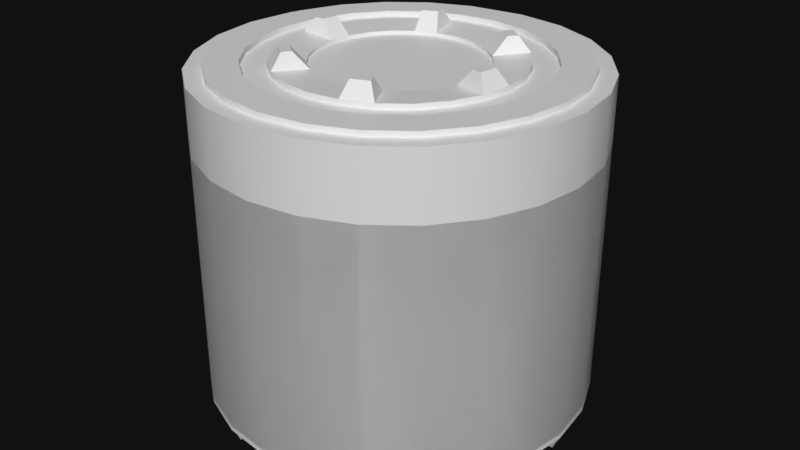 # Source: iss_sitdp.blend  (saved by Blender 4.2.66; exported with 4.5.12 LTS)
import bpy
from mathutils import Matrix  # noqa: F401  (used for matrix-valued properties, if any)

bpy.ops.wm.read_factory_settings(use_empty=True)
scene = bpy.context.scene
scene.name = 'Scene'

# ---- collections
col_collection_1 = bpy.data.collections.new('Collection 1'); scene.collection.children.link(col_collection_1)

# ---- materials (node trees are filled in below, after node groups)
mat_iss_sitdp = bpy.data.materials.new('iss_sitdp')
mat_col = bpy.data.materials.new('col')

# ---- node groups
ng_smooth_by_angle = bpy.data.node_groups.new('Smooth by Angle', 'GeometryNodeTree')
_s = ng_smooth_by_angle.interface.new_socket(name='Mesh', in_out='OUTPUT', socket_type='NodeSocketGeometry')
_s = ng_smooth_by_angle.interface.new_socket(name='Mesh', in_out='INPUT', socket_type='NodeSocketGeometry')
_s = ng_smooth_by_angle.interface.new_socket(name='Angle', in_out='INPUT', socket_type='NodeSocketFloat')
_s.subtype = 'ANGLE'
_s.default_value = 0.5236
_s.min_value = 0.0
_s.max_value = 3.142
_s.description = 'Maximum face angle for smooth edges'
_s = ng_smooth_by_angle.interface.new_socket(name='Ignore Sharpness', in_out='INPUT', socket_type='NodeSocketBool')
_s.force_non_field = True
ng_smooth_by_angle.description = 'Set the sharpness of mesh edges based on the angle between the neighboring faces'
ng_smooth_by_angle.is_modifier = True
_N = ng_smooth_by_angle.nodes; _L = ng_smooth_by_angle.links
n0 = _N.new('GeometryNodeSetShadeSmooth'); n0.name = 'Set Shade Smooth'; n0.location = (120, -80)
n0.domain = 'EDGE'
n1 = _N.new('GeometryNodeSetShadeSmooth'); n1.name = 'Set Shade Smooth.001'; n1.location = (300, -80)
n2 = _N.new('NodeGroupOutput'); n2.name = 'Group Output'; n2.location = (480, -80)
n3 = _N.new('GeometryNodeInputMeshEdgeAngle'); n3.name = 'Edge Angle'; n3.location = (-440, -240)
n4 = _N.new('NodeGroupInput'); n4.name = 'Group Input'; n4.location = (-80, -80)
n5 = _N.new('GeometryNodeInputEdgeSmooth'); n5.name = 'Is Edge Smooth'; n5.location = (-260, -120)
n6 = _N.new('GeometryNodeInputShadeSmooth'); n6.name = 'Is Shade Smooth'; n6.location = (-440, -397)
n7 = _N.new('FunctionNodeCompare'); n7.name = 'Compare'; n7.location = (-260, -260)
n7.operation = 'LESS_EQUAL'
n7.inputs[6].default_value = (0.0, 0.0, 0.0, 0.0)
n7.inputs[7].default_value = (0.0, 0.0, 0.0, 0.0)
n8 = _N.new('FunctionNodeBooleanMath'); n8.name = 'Boolean Math.001'; n8.location = (-80, -260)
n9 = _N.new('NodeGroupInput'); n9.name = 'Group Input.001'; n9.location = (-440, -329)
n10 = _N.new('NodeGroupInput'); n10.name = 'Group Input.002'; n10.location = (-259, -189)
n11 = _N.new('FunctionNodeBooleanMath'); n11.name = 'Boolean Math'; n11.location = (-80, -149)
n11.operation = 'OR'
n12 = _N.new('FunctionNodeBooleanMath'); n12.name = 'Boolean Math.002'; n12.location = (-260, -380)
n12.operation = 'OR'
n13 = _N.new('NodeGroupInput'); n13.name = 'Group Input.003'; n13.location = (-440, -460)
_L.new(n3.outputs[0], n7.inputs[0])
_L.new(n1.outputs[0], n2.inputs[0])
_L.new(n9.outputs[1], n7.inputs[1])
_L.new(n7.outputs[0], n8.inputs[0])
_L.new(n4.outputs[0], n0.inputs[0])
_L.new(n0.outputs[0], n1.inputs[0])
_L.new(n8.outputs[0], n0.inputs[2])
_L.new(n10.outputs[2], n11.inputs[1])
_L.new(n5.outputs[0], n11.inputs[0])
_L.new(n11.outputs[0], n0.inputs[1])
_L.new(n13.outputs[2], n12.inputs[1])
_L.new(n6.outputs[0], n12.inputs[0])
_L.new(n12.outputs[0], n8.inputs[1])
n2.is_active_output = True
ng_smooth_by_angle_001 = bpy.data.node_groups.new('Smooth by Angle.001', 'GeometryNodeTree')
_s = ng_smooth_by_angle_001.interface.new_socket(name='Mesh', in_out='OUTPUT', socket_type='NodeSocketGeometry')
_s = ng_smooth_by_angle_001.interface.new_socket(name='Mesh', in_out='INPUT', socket_type='NodeSocketGeometry')
_s = ng_smooth_by_angle_001.interface.new_socket(name='Angle', in_out='INPUT', socket_type='NodeSocketFloat')
_s.subtype = 'ANGLE'
_s.default_value = 0.5236
_s.min_value = 0.0
_s.max_value = 3.142
_s.description = 'Maximum face angle for smooth edges'
_s = ng_smooth_by_angle_001.interface.new_socket(name='Ignore Sharpness', in_out='INPUT', socket_type='NodeSocketBool')
_s.force_non_field = True
ng_smooth_by_angle_001.description = 'Set the sharpness of mesh edges based on the angle between the neighboring faces'
ng_smooth_by_angle_001.is_modifier = True
_N = ng_smooth_by_angle_001.nodes; _L = ng_smooth_by_angle_001.links
n0 = _N.new('GeometryNodeSetShadeSmooth'); n0.name = 'Set Shade Smooth'; n0.location = (120, -80)
n0.domain = 'EDGE'
n1 = _N.new('GeometryNodeSetShadeSmooth'); n1.name = 'Set Shade Smooth.001'; n1.location = (300, -80)
n2 = _N.new('NodeGroupOutput'); n2.name = 'Group Output'; n2.location = (480, -80)
n3 = _N.new('GeometryNodeInputMeshEdgeAngle'); n3.name = 'Edge Angle'; n3.location = (-440, -240)
n4 = _N.new('NodeGroupInput'); n4.name = 'Group Input'; n4.location = (-80, -80)
n5 = _N.new('GeometryNodeInputEdgeSmooth'); n5.name = 'Is Edge Smooth'; n5.location = (-260, -120)
n6 = _N.new('GeometryNodeInputShadeSmooth'); n6.name = 'Is Shade Smooth'; n6.location = (-440, -397)
n7 = _N.new('FunctionNodeCompare'); n7.name = 'Compare'; n7.location = (-260, -260)
n7.operation = 'LESS_EQUAL'
n7.inputs[6].default_value = (0.0, 0.0, 0.0, 0.0)
n7.inputs[7].default_value = (0.0, 0.0, 0.0, 0.0)
n8 = _N.new('FunctionNodeBooleanMath'); n8.name = 'Boolean Math.001'; n8.location = (-80, -260)
n9 = _N.new('NodeGroupInput'); n9.name = 'Group Input.001'; n9.location = (-440, -329)
n10 = _N.new('NodeGroupInput'); n10.name = 'Group Input.002'; n10.location = (-259, -189)
n11 = _N.new('FunctionNodeBooleanMath'); n11.name = 'Boolean Math'; n11.location = (-80, -149)
n11.operation = 'OR'
n12 = _N.new('FunctionNodeBooleanMath'); n12.name = 'Boolean Math.002'; n12.location = (-260, -380)
n12.operation = 'OR'
n13 = _N.new('NodeGroupInput'); n13.name = 'Group Input.003'; n13.location = (-440, -460)
_L.new(n3.outputs[0], n7.inputs[0])
_L.new(n1.outputs[0], n2.inputs[0])
_L.new(n9.outputs[1], n7.inputs[1])
_L.new(n7.outputs[0], n8.inputs[0])
_L.new(n4.outputs[0], n0.inputs[0])
_L.new(n0.outputs[0], n1.inputs[0])
_L.new(n8.outputs[0], n0.inputs[2])
_L.new(n10.outputs[2], n11.inputs[1])
_L.new(n5.outputs[0], n11.inputs[0])
_L.new(n11.outputs[0], n0.inputs[1])
_L.new(n13.outputs[2], n12.inputs[1])
_L.new(n6.outputs[0], n12.inputs[0])
_L.new(n12.outputs[0], n8.inputs[1])
n2.is_active_output = True

# ---- material node trees
mat_iss_sitdp.use_nodes = True; mat_iss_sitdp.node_tree.nodes.clear()
_N = mat_iss_sitdp.node_tree.nodes; _L = mat_iss_sitdp.node_tree.links
n0 = _N.new('ShaderNodeBsdfPrincipled'); n0.name = 'Principled BSDF'; n0.location = (10, 300)
n1 = _N.new('ShaderNodeOutputMaterial'); n1.name = 'Material Output'; n1.location = (300, 300)
_L.new(n0.outputs[0], n1.inputs[0])
n1.is_active_output = True
mat_col.use_nodes = True; mat_col.node_tree.nodes.clear()
_N = mat_col.node_tree.nodes; _L = mat_col.node_tree.links
n0 = _N.new('ShaderNodeBsdfPrincipled'); n0.name = 'Principled BSDF'; n0.location = (10, 300)
n1 = _N.new('ShaderNodeOutputMaterial'); n1.name = 'Material Output'; n1.location = (300, 300)
_L.new(n0.outputs[0], n1.inputs[0])
n1.is_active_output = True

# ---- world
world_world = bpy.data.worlds.new('World'); scene.world = world_world
world_world.color = (0.005601, 0.005601, 0.005601)
world_world.use_sun_shadow = False
world_world.sun_shadow_jitter_overblur = 0.0
world_world.cycles.sampling_method = 'MANUAL'

# ---- meshes
me_cylinder = bpy.data.meshes.new('Cylinder')
me_cylinder.from_pydata([(2.737e-10, 0.08174, -0.1263), (1.939e-10, 0.1082, 0.01494), (0.02116, 0.07896, -0.1263), (0.02801, 0.1045, 0.01494), (0.04087, 0.07079, -0.1263), (0.05411, 0.09371, 0.01494), (0.0578, 0.0578, -0.1263), (0.07652, 0.07652, 0.01494), (0.07079, 0.04087, -0.1263), (0.09371, 0.05411, 0.01494), (0.07896, 0.02116, -0.1263), (0.1045, 0.02801, 0.01494), (0.08174, -8.79e-10, -0.1263), (0.1082, -4.538e-10, 0.01494), (0.07896, -0.02116, -0.1263), (0.1045, -0.02801, 0.01494), (0.07079, -0.04087, -0.1263), (0.09371, -0.05411, 0.01494), (0.0578, -0.0578, -0.1263), (0.07652, -0.07652, 0.01494), (0.04087, -0.07079, -0.1263), (0.05411, -0.09371, 0.01494), (0.02116, -0.07896, -0.1263), (0.02801, -0.1045, 0.01494), (2.737e-10, -0.08174, -0.1263), (1.939e-10, -0.1082, 0.01494), (-0.02116, -0.07896, -0.1263), (-0.02801, -0.1045, 0.01494), (-0.04087, -0.07079, -0.1263), (-0.05411, -0.09371, 0.01494), (-0.0578, -0.0578, -0.1263), (-0.07652, -0.07652, 0.01494), (-0.07079, -0.04087, -0.1263), (-0.09371, -0.05411, 0.01494), (-0.07896, -0.02116, -0.1263), (-0.1045, -0.02801, 0.01494), (-0.08174, -8.79e-10, -0.1263), (-0.1082, -4.538e-10, 0.01494), (-0.07896, 0.02116, -0.1263), (-0.1045, 0.02801, 0.01494), (-0.07079, 0.04087, -0.1263), (-0.09371, 0.05411, 0.01494), (-0.0578, 0.0578, -0.1263), (-0.07652, 0.07652, 0.01494), (-0.04087, 0.07079, -0.1263), (-0.05411, 0.09371, 0.01494), (-0.02116, 0.07896, -0.1263), (-0.02801, 0.1045, 0.01494), (0.01708, 0.06373, 0.0356), (4.06e-10, 0.06597, 0.0356), (0.03299, 0.05714, 0.0356), (0.04665, 0.04665, 0.0356), (0.05714, 0.03299, 0.0356), (0.06373, 0.01708, 0.0356), (0.06597, -4.538e-10, 0.0356), (0.06373, -0.01708, 0.0356), (0.05714, -0.03299, 0.0356), (0.04665, -0.04665, 0.0356), (0.03299, -0.05714, 0.0356), (0.01708, -0.06373, 0.0356), (4.06e-10, -0.06597, 0.0356), (-0.01708, -0.06373, 0.0356), (-0.03299, -0.05714, 0.0356), (-0.04665, -0.04665, 0.0356), (-0.05714, -0.03299, 0.0356), (-0.06373, -0.01708, 0.0356), (-0.06597, -4.538e-10, 0.0356), (-0.06373, 0.01708, 0.0356), (-0.05714, 0.03299, 0.0356), (-0.04665, 0.04665, 0.0356), (-0.03299, 0.05714, 0.0356), (-0.01708, 0.06373, 0.0356), (0.01708, 0.06373, 0.04566), (1.074e-09, 0.06597, 0.04566), (0.03299, 0.05714, 0.04566), (0.04665, 0.04665, 0.04566), (0.05714, 0.03299, 0.04566), (0.06373, 0.01708, 0.04566), (0.06597, -4.538e-10, 0.04566), (0.06373, -0.01708, 0.04566), (0.05714, -0.03299, 0.04566), (0.04665, -0.04665, 0.04566), (0.03299, -0.05714, 0.04566), (0.01708, -0.06373, 0.04566), (1.074e-09, -0.06597, 0.04566), (-0.01708, -0.06373, 0.04566), (-0.03299, -0.05714, 0.04566), (-0.04665, -0.04665, 0.04566), (-0.05714, -0.03299, 0.04566), (-0.06373, -0.01708, 0.04566), (-0.06597, -4.538e-10, 0.04566), (-0.06373, 0.01708, 0.04566), (-0.05714, 0.03299, 0.04566), (-0.04665, 0.04665, 0.04566), (-0.03299, 0.05714, 0.04566), (-0.01708, 0.06373, 0.04566), (0.02553, 0.09527, 0.04566), (1.509e-09, 0.09863, 0.04566), (0.04931, 0.08542, 0.04566), (0.06974, 0.06974, 0.04566), (0.08542, 0.04931, 0.04566), (0.09527, 0.02553, 0.04566), (0.09863, -6.074e-10, 0.04566), (0.09527, -0.02553, 0.04566), (0.08542, -0.04931, 0.04566), (0.06974, -0.06974, 0.04566), (0.04931, -0.08542, 0.04566), (0.02553, -0.09527, 0.04566), (1.509e-09, -0.09863, 0.04566), (-0.02553, -0.09527, 0.04566), (-0.04931, -0.08542, 0.04566), (-0.06974, -0.06974, 0.04566), (-0.08542, -0.04931, 0.04566), (-0.09527, -0.02553, 0.04566), (-0.09863, -6.074e-10, 0.04566), (-0.09527, 0.02553, 0.04566), (-0.08542, 0.04931, 0.04566), (-0.06974, 0.06974, 0.04566), (-0.04931, 0.08542, 0.04566), (-0.02553, 0.09527, 0.04566), (0.01212, 0.04525, 0.05384), (5.184e-10, 0.04685, 0.05384), (0.02342, 0.04057, 0.05384), (0.03312, 0.03312, 0.05384), (0.04057, 0.02342, 0.05384), (0.04525, 0.01212, 0.05384), (0.04685, -5.255e-10, 0.05384), (0.04525, -0.01212, 0.05384), (0.04057, -0.02342, 0.05384), (0.03312, -0.03312, 0.05384), (0.02342, -0.04057, 0.05384), (0.01212, -0.04525, 0.05384), (-6.159e-10, -0.04685, 0.05384), (-0.01212, -0.04525, 0.05384), (-0.02342, -0.04057, 0.05384), (-0.03312, -0.03312, 0.05384), (-0.04057, -0.02342, 0.05384), (-0.04525, -0.01212, 0.05384), (-0.04685, -8.124e-10, 0.05384), (-0.04525, 0.01212, 0.05384), (-0.04057, 0.02342, 0.05384), (-0.03312, 0.03312, 0.05384), (-0.02342, 0.04057, 0.05384), (-0.01212, 0.04525, 0.05384), (0.02553, 0.09527, 0.05496), (1.233e-09, 0.09863, 0.05496), (0.04931, 0.08542, 0.05496), (0.06974, 0.06974, 0.05496), (0.08542, 0.04931, 0.05496), (0.09527, 0.02553, 0.05496), (0.09863, -6.074e-10, 0.05496), (0.09527, -0.02553, 0.05496), (0.08542, -0.04931, 0.05496), (0.06974, -0.06974, 0.05496), (0.04931, -0.08542, 0.05496), (0.02553, -0.09527, 0.05496), (1.233e-09, -0.09863, 0.05496), (-0.02553, -0.09527, 0.05496), (-0.04931, -0.08542, 0.05496), (-0.06974, -0.06974, 0.05496), (-0.08542, -0.04931, 0.05496), (-0.09527, -0.02553, 0.05496), (-0.09863, -6.074e-10, 0.05496), (-0.09527, 0.02553, 0.05496), (-0.08542, 0.04931, 0.05496), (-0.06974, 0.06974, 0.05496), (-0.04931, 0.08542, 0.05496), (-0.02553, 0.09527, 0.05496), (0.02078, 0.07757, 0.05496), (1.233e-09, 0.08031, 0.05496), (0.04015, 0.06955, 0.05496), (0.05679, 0.05679, 0.05496), (0.06955, 0.04015, 0.05496), (0.07757, 0.02078, 0.05496), (0.08031, -6.074e-10, 0.05496), (0.07757, -0.02078, 0.05496), (0.06955, -0.04015, 0.05496), (0.05679, -0.05679, 0.05496), (0.04015, -0.06955, 0.05496), (0.02078, -0.07757, 0.05496), (1.233e-09, -0.08031, 0.05496), (-0.02078, -0.07757, 0.05496), (-0.04015, -0.06955, 0.05496), (-0.05679, -0.05679, 0.05496), (-0.06955, -0.04015, 0.05496), (-0.07757, -0.02078, 0.05496), (-0.08031, -6.074e-10, 0.05496), (-0.07757, 0.02078, 0.05496), (-0.06955, 0.04015, 0.05496), (-0.05679, 0.05679, 0.05496), (-0.04015, 0.06955, 0.05496), (-0.02078, 0.07757, 0.05496), (0.0172, 0.0642, 0.05496), (1.025e-09, 0.06647, 0.05496), (0.03323, 0.05756, 0.05496), (0.047, 0.047, 0.05496), (0.05756, 0.03323, 0.05496), (0.0642, 0.0172, 0.05496), (0.06647, -5.034e-10, 0.05496), (0.0642, -0.0172, 0.05496), (0.05756, -0.03323, 0.05496), (0.047, -0.047, 0.05496), (0.03323, -0.05756, 0.05496), (0.0172, -0.0642, 0.05496), (1.129e-09, -0.06647, 0.05496), (-0.0172, -0.0642, 0.05496), (-0.03323, -0.05756, 0.05496), (-0.047, -0.047, 0.05496), (-0.05756, -0.03323, 0.05496), (-0.0642, -0.0172, 0.05496), (-0.06647, -7.114e-10, 0.05496), (-0.0642, 0.0172, 0.05496), (-0.05756, 0.03323, 0.05496), (-0.047, 0.047, 0.05496), (-0.03323, 0.05756, 0.05496), (-0.0172, 0.0642, 0.05496), (0.01212, 0.04525, 0.04356), (1.051e-09, 0.04685, 0.04356), (0.02342, 0.04057, 0.04356), (0.03312, 0.03312, 0.04356), (0.04057, 0.02342, 0.04356), (0.04525, 0.01212, 0.04356), (0.04685, -5.255e-10, 0.04356), (0.04525, -0.01212, 0.04356), (0.04057, -0.02342, 0.04356), (0.03312, -0.03312, 0.04356), (0.02342, -0.04057, 0.04356), (0.01212, -0.04525, 0.04356), (-8.331e-11, -0.04685, 0.04356), (-0.01212, -0.04525, 0.04356), (-0.02342, -0.04057, 0.04356), (-0.03312, -0.03312, 0.04356), (-0.04057, -0.02342, 0.04356), (-0.04525, -0.01212, 0.04356), (-0.04685, -8.124e-10, 0.04356), (-0.04525, 0.01212, 0.04356), (-0.04057, 0.02342, 0.04356), (-0.03312, 0.03312, 0.04356), (-0.02342, 0.04057, 0.04356), (-0.01212, 0.04525, 0.04356), (0.02078, 0.07757, 0.04646), (1.233e-09, 0.08031, 0.04646), (0.04015, 0.06955, 0.04646), (0.05679, 0.05679, 0.04646), (0.06955, 0.04015, 0.04646), (0.07757, 0.02078, 0.04646), (0.08031, -6.074e-10, 0.04646), (0.07757, -0.02078, 0.04646), (0.06955, -0.04015, 0.04646), (0.05679, -0.05679, 0.04646), (0.04015, -0.06955, 0.04646), (0.02078, -0.07757, 0.04646), (1.233e-09, -0.08031, 0.04646), (-0.02078, -0.07757, 0.04646), (-0.04015, -0.06955, 0.04646), (-0.05679, -0.05679, 0.04646), (-0.06955, -0.04015, 0.04646), (-0.07757, -0.02078, 0.04646), (-0.08031, -6.074e-10, 0.04646), (-0.07757, 0.02078, 0.04646), (-0.06955, 0.04015, 0.04646), (-0.05679, 0.05679, 0.04646), (-0.04015, 0.06955, 0.04646), (-0.02078, 0.07757, 0.04646), (0.0172, 0.0642, 0.04646), (1.025e-09, 0.06647, 0.04646), (0.03323, 0.05756, 0.04646), (0.047, 0.047, 0.04646), (0.05756, 0.03323, 0.04646), (0.0642, 0.0172, 0.04646), (0.06647, -5.034e-10, 0.04646), (0.0642, -0.0172, 0.04646), (0.05756, -0.03323, 0.04646), (0.047, -0.047, 0.04646), (0.03323, -0.05756, 0.04646), (0.0172, -0.0642, 0.04646), (1.129e-09, -0.06647, 0.04646), (-0.0172, -0.0642, 0.04646), (-0.03323, -0.05756, 0.04646), (-0.047, -0.047, 0.04646), (-0.05756, -0.03323, 0.04646), (-0.0642, -0.0172, 0.04646), (-0.06647, -7.114e-10, 0.04646), (-0.0642, 0.0172, 0.04646), (-0.05756, 0.03323, 0.04646), (-0.047, 0.047, 0.04646), (-0.03323, 0.05756, 0.04646), (-0.0172, 0.0642, 0.04646), (0.04076, 0.0446, 0.06319), (0.03253, 0.05092, 0.06319), (0.05901, -0.013, 0.06319), (0.06036, -0.002713, 0.06319), (0.01824, -0.0576, 0.06319), (0.02783, -0.05363, 0.06319), (-0.04076, -0.0446, 0.06319), (-0.03253, -0.05092, 0.06319), (-0.05901, 0.013, 0.06319), (-0.06036, 0.002713, 0.06319), (-0.01824, 0.0576, 0.06319), (-0.02783, 0.05363, 0.06319), (0.03678, 0.04062, 0.06319), (0.02971, 0.04604, 0.06319), (0.05357, -0.01155, 0.06319), (0.05473, -0.002713, 0.06319), (0.01679, -0.05216, 0.06319), (0.02502, -0.04875, 0.06319), (-0.03678, -0.04062, 0.06319), (-0.02971, -0.04604, 0.06319), (-0.05357, 0.01155, 0.06319), (-0.05473, 0.002713, 0.06319), (-0.01679, 0.05216, 0.06319), (-0.02502, 0.04875, 0.06319), (1.939e-10, 0.1082, -0.1263), (0.02801, 0.1045, -0.1263), (0.05411, 0.09371, -0.1263), (0.07652, 0.07652, -0.1263), (0.09371, 0.05411, -0.1263), (0.1045, 0.02801, -0.1263), (0.1082, -4.538e-10, -0.1263), (0.1045, -0.02801, -0.1263), (0.09371, -0.05411, -0.1263), (0.07652, -0.07652, -0.1263), (0.05411, -0.09371, -0.1263), (0.02801, -0.1045, -0.1263), (1.939e-10, -0.1082, -0.1263), (-0.02801, -0.1045, -0.1263), (-0.05411, -0.09371, -0.1263), (-0.07652, -0.07652, -0.1263), (-0.09371, -0.05411, -0.1263), (-0.1045, -0.02801, -0.1263), (-0.1082, -4.538e-10, -0.1263), (-0.1045, 0.02801, -0.1263), (-0.09371, 0.05411, -0.1263), (-0.07652, 0.07652, -0.1263), (-0.05411, 0.09371, -0.1263), (-0.02801, 0.1045, -0.1263), (-2.909e-10, 0.08174, -0.02186), (0.02116, 0.07896, -0.02186), (0.04087, 0.07079, -0.02186), (0.0578, 0.0578, -0.02186), (0.07079, 0.04087, -0.02186), (0.07896, 0.02116, -0.02186), (0.08174, -8.79e-10, -0.02186), (0.07896, -0.02116, -0.02186), (0.07079, -0.04087, -0.02186), (0.0578, -0.0578, -0.02186), (0.04087, -0.07079, -0.02186), (0.02116, -0.07896, -0.02186), (-2.909e-10, -0.08174, -0.02186), (-0.02116, -0.07896, -0.02186), (-0.04087, -0.07079, -0.02186), (-0.0578, -0.0578, -0.02186), (-0.07079, -0.04087, -0.02186), (-0.07896, -0.02116, -0.02186), (-0.08174, -8.79e-10, -0.02186), (-0.07896, 0.02116, -0.02186), (-0.07079, 0.04087, -0.02186), (-0.0578, 0.0578, -0.02186), (-0.04087, 0.07079, -0.02186), (-0.02116, 0.07896, -0.02186), (0.03217, 0.09544, -0.1429), (0.04474, 0.09023, -0.1429), (0.07558, 0.06657, -0.1429), (0.08386, 0.05577, -0.1429), (0.09874, 0.01986, -0.1429), (0.1005, 0.006369, -0.1429), (0.09544, -0.03217, -0.1429), (0.09023, -0.04474, -0.1429), (0.06657, -0.07558, -0.1429), (0.05577, -0.08386, -0.1429), (0.01986, -0.09874, -0.1429), (0.006369, -0.1005, -0.1429), (-0.03217, -0.09544, -0.1429), (-0.04474, -0.09023, -0.1429), (-0.07558, -0.06657, -0.1429), (-0.08386, -0.05577, -0.1429), (-0.09874, -0.01986, -0.1429), (-0.1005, -0.006369, -0.1429), (-0.09544, 0.03217, -0.1429), (-0.09023, 0.04474, -0.1429), (-0.06657, 0.07558, -0.1429), (-0.05577, 0.08386, -0.1429), (-0.01986, 0.09874, -0.1429), (-0.006369, 0.1005, -0.1429), (0.02887, 0.08312, -0.1429), (0.03837, 0.07919, -0.1429), (0.06656, 0.05755, -0.1429), (0.07282, 0.0494, -0.1429), (0.08642, 0.01656, -0.1429), (0.08776, 0.006369, -0.1429), (0.08312, -0.02887, -0.1429), (0.07919, -0.03837, -0.1429), (0.05755, -0.06656, -0.1429), (0.0494, -0.07282, -0.1429), (0.01656, -0.08642, -0.1429), (0.006369, -0.08776, -0.1429), (-0.02887, -0.08312, -0.1429), (-0.03837, -0.07919, -0.1429), (-0.06656, -0.05755, -0.1429), (-0.07282, -0.0494, -0.1429), (-0.08642, -0.01656, -0.1429), (-0.08776, -0.006369, -0.1429), (-0.08312, 0.02887, -0.1429), (-0.07919, 0.03837, -0.1429), (-0.05755, 0.06656, -0.1429), (-0.0494, 0.07282, -0.1429), (-0.01656, 0.08642, -0.1429), (-0.006369, 0.08776, -0.1429)], [], [(312, 1, 3, 313), (313, 3, 5, 314), (314, 5, 7, 315), (315, 7, 9, 316), (316, 9, 11, 317), (317, 11, 13, 318), (318, 13, 15, 319), (319, 15, 17, 320), (320, 17, 19, 321), (321, 19, 21, 322), (322, 21, 23, 323), (323, 23, 25, 324), (324, 25, 27, 325), (325, 27, 29, 326), (326, 29, 31, 327), (327, 31, 33, 328), (328, 33, 35, 329), (329, 35, 37, 330), (330, 37, 39, 331), (331, 39, 41, 332), (332, 41, 43, 333), (333, 43, 45, 334), (7, 5, 50, 51), (334, 45, 47, 335), (335, 47, 1, 312), (12, 14, 343, 342), (51, 50, 74, 75), (17, 15, 55, 56), (3, 1, 49, 48), (27, 25, 60, 61), (37, 35, 65, 66), (47, 45, 70, 71), (13, 11, 53, 54), (23, 21, 58, 59), (33, 31, 63, 64), (43, 41, 68, 69), (9, 7, 51, 52), (19, 17, 56, 57), (29, 27, 61, 62), (39, 37, 66, 67), (1, 47, 71, 49), (5, 3, 48, 50), (15, 13, 54, 55), (25, 23, 59, 60), (35, 33, 64, 65), (45, 43, 69, 70), (11, 9, 52, 53), (21, 19, 57, 58), (31, 29, 62, 63), (41, 39, 67, 68), (79, 78, 102, 103), (66, 65, 89, 90), (59, 58, 82, 83), (52, 51, 75, 76), (67, 66, 90, 91), (60, 59, 83, 84), (53, 52, 76, 77), (68, 67, 91, 92), (61, 60, 84, 85), (54, 53, 77, 78), (69, 68, 92, 93), (62, 61, 85, 86), (55, 54, 78, 79), (70, 69, 93, 94), (63, 62, 86, 87), (56, 55, 79, 80), (71, 70, 94, 95), (48, 49, 73, 72), (64, 63, 87, 88), (57, 56, 80, 81), (49, 71, 95, 73), (50, 48, 72, 74), (65, 64, 88, 89), (58, 57, 81, 82), (114, 113, 161, 162), (94, 93, 117, 118), (87, 86, 110, 111), (80, 79, 103, 104), (95, 94, 118, 119), (72, 73, 97, 96), (88, 87, 111, 112), (81, 80, 104, 105), (73, 95, 119, 97), (74, 72, 96, 98), (89, 88, 112, 113), (82, 81, 105, 106), (75, 74, 98, 99), (90, 89, 113, 114), (83, 82, 106, 107), (76, 75, 99, 100), (91, 90, 114, 115), (84, 83, 107, 108), (77, 76, 100, 101), (92, 91, 115, 116), (85, 84, 108, 109), (78, 77, 101, 102), (93, 92, 116, 117), (86, 85, 109, 110), (122, 120, 216, 218), (107, 106, 154, 155), (100, 99, 147, 148), (115, 114, 162, 163), (108, 107, 155, 156), (101, 100, 148, 149), (116, 115, 163, 164), (109, 108, 156, 157), (102, 101, 149, 150), (117, 116, 164, 165), (110, 109, 157, 158), (103, 102, 150, 151), (118, 117, 165, 166), (111, 110, 158, 159), (104, 103, 151, 152), (119, 118, 166, 167), (96, 97, 145, 144), (112, 111, 159, 160), (105, 104, 152, 153), (97, 119, 167, 145), (98, 96, 144, 146), (113, 112, 160, 161), (106, 105, 153, 154), (99, 98, 146, 147), (169, 168, 144, 145), (168, 170, 146, 144), (170, 171, 147, 146), (171, 172, 148, 147), (172, 173, 149, 148), (173, 174, 150, 149), (174, 175, 151, 150), (175, 176, 152, 151), (176, 177, 153, 152), (177, 178, 154, 153), (178, 179, 155, 154), (179, 180, 156, 155), (180, 181, 157, 156), (181, 182, 158, 157), (182, 183, 159, 158), (183, 184, 160, 159), (184, 185, 161, 160), (185, 186, 162, 161), (186, 187, 163, 162), (187, 188, 164, 163), (188, 189, 165, 164), (189, 190, 166, 165), (190, 191, 167, 166), (191, 169, 145, 167), (206, 207, 279, 278), (177, 176, 248, 249), (193, 192, 264, 265), (190, 189, 261, 262), (205, 206, 278, 277), (176, 175, 247, 248), (189, 188, 260, 261), (204, 205, 277, 276), (175, 174, 246, 247), (188, 187, 259, 260), (203, 204, 276, 275), (174, 173, 245, 246), (187, 186, 258, 259), (202, 203, 275, 274), (173, 172, 244, 245), (215, 193, 265, 287), (186, 185, 257, 258), (201, 202, 274, 273), (172, 171, 243, 244), (214, 215, 287, 286), (185, 184, 256, 257), (200, 201, 273, 272), (171, 170, 242, 243), (213, 214, 286, 285), (121, 120, 192, 193), (120, 122, 194, 192), (199, 198, 291, 290), (123, 124, 196, 195), (124, 125, 197, 196), (125, 126, 198, 197), (122, 123, 300, 301), (127, 128, 200, 199), (128, 129, 201, 200), (129, 130, 202, 201), (135, 207, 294, 306), (131, 132, 204, 203), (132, 133, 205, 204), (133, 134, 206, 205), (214, 142, 311, 299), (135, 136, 208, 207), (136, 137, 209, 208), (137, 138, 210, 209), (127, 199, 290, 302), (139, 140, 212, 211), (140, 141, 213, 212), (141, 142, 214, 213), (206, 134, 307, 295), (143, 121, 193, 215), (216, 217, 239, 238, 237, 236, 235, 234, 233, 232, 231, 230, 229, 228, 227, 226, 225, 224, 223, 222, 221, 220, 219, 218), (137, 136, 232, 233), (130, 129, 225, 226), (123, 122, 218, 219), (138, 137, 233, 234), (131, 130, 226, 227), (124, 123, 219, 220), (139, 138, 234, 235), (132, 131, 227, 228), (125, 124, 220, 221), (140, 139, 235, 236), (133, 132, 228, 229), (126, 125, 221, 222), (141, 140, 236, 237), (134, 133, 229, 230), (127, 126, 222, 223), (142, 141, 237, 238), (135, 134, 230, 231), (128, 127, 223, 224), (143, 142, 238, 239), (120, 121, 217, 216), (136, 135, 231, 232), (129, 128, 224, 225), (121, 143, 239, 217), (265, 264, 240, 241), (264, 266, 242, 240), (266, 267, 243, 242), (267, 268, 244, 243), (268, 269, 245, 244), (269, 270, 246, 245), (270, 271, 247, 246), (271, 272, 248, 247), (272, 273, 249, 248), (273, 274, 250, 249), (274, 275, 251, 250), (275, 276, 252, 251), (276, 277, 253, 252), (277, 278, 254, 253), (278, 279, 255, 254), (279, 280, 256, 255), (280, 281, 257, 256), (281, 282, 258, 257), (282, 283, 259, 258), (283, 284, 260, 259), (284, 285, 261, 260), (285, 286, 262, 261), (286, 287, 263, 262), (287, 265, 241, 263), (191, 190, 262, 263), (192, 194, 266, 264), (178, 177, 249, 250), (207, 208, 280, 279), (169, 191, 263, 241), (194, 195, 267, 266), (179, 178, 250, 251), (208, 209, 281, 280), (195, 196, 268, 267), (180, 179, 251, 252), (209, 210, 282, 281), (196, 197, 269, 268), (181, 180, 252, 253), (210, 211, 283, 282), (197, 198, 270, 269), (182, 181, 253, 254), (211, 212, 284, 283), (168, 169, 241, 240), (198, 199, 271, 270), (183, 182, 254, 255), (212, 213, 285, 284), (170, 168, 240, 242), (199, 200, 272, 271), (184, 183, 255, 256), (301, 300, 288, 289), (303, 302, 290, 291), (305, 304, 292, 293), (307, 306, 294, 295), (309, 308, 296, 297), (311, 310, 298, 299), (143, 215, 298, 310), (130, 131, 304, 305), (207, 206, 295, 294), (138, 139, 308, 309), (215, 214, 299, 298), (194, 122, 301, 289), (202, 130, 305, 293), (123, 195, 288, 300), (210, 138, 309, 297), (131, 203, 292, 304), (195, 194, 289, 288), (139, 211, 296, 308), (126, 127, 302, 303), (203, 202, 293, 292), (134, 135, 306, 307), (211, 210, 297, 296), (142, 143, 310, 311), (198, 126, 303, 291), (2, 0, 312, 313), (10, 317, 364, 388), (6, 4, 314, 315), (330, 36, 401, 377), (10, 8, 316, 317), (32, 30, 398, 399), (14, 12, 318, 319), (329, 330, 377, 376), (18, 16, 320, 321), (316, 8, 387, 363), (22, 20, 322, 323), (4, 2, 384, 385), (26, 24, 324, 325), (34, 329, 376, 400), (30, 28, 326, 327), (6, 315, 362, 386), (34, 32, 328, 329), (333, 334, 381, 380), (38, 36, 330, 331), (328, 32, 399, 375), (42, 40, 332, 333), (315, 316, 363, 362), (46, 44, 334, 335), (28, 26, 396, 397), (336, 337, 338, 339, 340, 341, 342, 343, 344, 345, 346, 347, 348, 349, 350, 351, 352, 353, 354, 355, 356, 357, 358, 359), (42, 44, 358, 357), (28, 30, 351, 350), (14, 16, 344, 343), (44, 46, 359, 358), (0, 2, 337, 336), (30, 32, 352, 351), (16, 18, 345, 344), (46, 0, 336, 359), (2, 4, 338, 337), (32, 34, 353, 352), (18, 20, 346, 345), (4, 6, 339, 338), (34, 36, 354, 353), (20, 22, 347, 346), (6, 8, 340, 339), (36, 38, 355, 354), (22, 24, 348, 347), (8, 10, 341, 340), (38, 40, 356, 355), (24, 26, 349, 348), (10, 12, 342, 341), (40, 42, 357, 356), (26, 28, 350, 349), (385, 384, 360, 361), (387, 386, 362, 363), (389, 388, 364, 365), (391, 390, 366, 367), (393, 392, 368, 369), (395, 394, 370, 371), (397, 396, 372, 373), (399, 398, 374, 375), (401, 400, 376, 377), (403, 402, 378, 379), (405, 404, 380, 381), (407, 406, 382, 383), (38, 331, 378, 402), (325, 326, 373, 372), (8, 6, 386, 387), (318, 12, 389, 365), (36, 34, 400, 401), (332, 40, 403, 379), (14, 319, 366, 390), (321, 322, 369, 368), (42, 333, 380, 404), (12, 10, 388, 389), (320, 16, 391, 367), (40, 38, 402, 403), (317, 318, 365, 364), (334, 44, 405, 381), (335, 312, 383, 382), (18, 321, 368, 392), (46, 335, 382, 406), (313, 314, 361, 360), (16, 14, 390, 391), (322, 20, 393, 369), (331, 332, 379, 378), (44, 42, 404, 405), (22, 323, 370, 394), (327, 328, 375, 374), (20, 18, 392, 393), (324, 24, 395, 371), (0, 46, 406, 407), (26, 325, 372, 396), (323, 324, 371, 370), (2, 313, 360, 384), (24, 22, 394, 395), (326, 28, 397, 373), (312, 0, 407, 383), (319, 320, 367, 366), (30, 327, 374, 398), (314, 4, 385, 361)])
me_cylinder.polygons.foreach_set('use_smooth', [True] * 386)
_uv = me_cylinder.uv_layers.new(name='UVMap')
_uv.uv.foreach_set('vector', [0.6947, 0.6037, 0.6947, 0.8201, 0.6527, 0.8197, 0.6527, 0.6032, 0.6527, 0.6032, 0.6527, 0.8197, 0.6149, 0.8188, 0.6149, 0.6024, 0.6149, 0.6024, 0.6149, 0.8188, 0.5839, 0.8176, 0.5839, 0.6012, 0.7131, 0.4645, 0.7131, 0.2481, 0.7509, 0.2472, 0.7509, 0.4636, 0.7509, 0.4636, 0.7509, 0.2472, 0.7929, 0.2468, 0.7929, 0.4632, 0.7929, 0.4632, 0.7929, 0.2468, 0.8362, 0.2468, 0.8362, 0.4632, 0.8362, 0.4632, 0.8362, 0.2468, 0.8779, 0.2473, 0.8779, 0.4637, 0.8779, 0.4637, 0.8779, 0.2473, 0.9152, 0.2482, 0.9152, 0.4646, 0.9152, 0.4646, 0.9152, 0.2482, 0.9454, 0.2494, 0.9454, 0.4658, 0.6283, 0.2187, 0.6283, 0.002291, 0.6656, 0.001405, 0.6656, 0.2178, 0.6656, 0.2178, 0.6656, 0.001405, 0.7073, 0.0009361, 0.7073, 0.2174, 0.7073, 0.2174, 0.7073, 0.0009361, 0.7506, 0.0009148, 0.7506, 0.2173, 0.7506, 0.2173, 0.7506, 0.0009148, 0.7926, 0.001343, 0.7926, 0.2178, 0.7926, 0.2178, 0.7926, 0.001343, 0.8303, 0.002192, 0.8303, 0.2186, 0.8303, 0.2186, 0.8303, 0.002192, 0.8613, 0.003403, 0.8613, 0.2198, 0.2186, 0.9422, 0.002192, 0.9422, 0.001343, 0.9045, 0.2178, 0.9045, 0.2178, 0.9045, 0.001343, 0.9045, 0.0009148, 0.8625, 0.2173, 0.8625, 0.2173, 0.8625, 0.0009148, 0.8625, 0.0009361, 0.8192, 0.2174, 0.8192, 0.2174, 0.8192, 0.0009361, 0.8192, 0.001405, 0.7775, 0.2178, 0.7775, 0.2178, 0.7775, 0.001405, 0.7775, 0.002291, 0.7402, 0.2187, 0.7402, 0.2187, 0.7402, 0.002291, 0.7402, 0.003532, 0.71, 0.22, 0.71, 0.8169, 0.6023, 0.8169, 0.8187, 0.7797, 0.8196, 0.7797, 0.6032, 0.7107, 0.4096, 0.711, 0.453, 0.6468, 0.445, 0.6465, 0.4186, 0.7797, 0.6032, 0.7797, 0.8196, 0.738, 0.8201, 0.738, 0.6037, 0.738, 0.6037, 0.738, 0.8201, 0.6947, 0.8201, 0.6947, 0.6037, 0.4138, 0.8842, 0.4142, 0.8527, 0.5742, 0.8527, 0.5739, 0.8842, 0.3236, 0.06186, 0.3047, 0.06122, 0.3046, 0.0458, 0.3235, 0.04645, 0.5667, 0.2679, 0.6086, 0.2788, 0.5843, 0.3389, 0.5587, 0.3322, 0.7002, 0.4949, 0.6788, 0.5326, 0.6271, 0.4936, 0.6401, 0.4706, 0.3925, 0.3704, 0.4139, 0.3327, 0.4656, 0.3717, 0.4525, 0.3947, 0.4464, 0.5651, 0.4155, 0.5347, 0.4666, 0.4949, 0.4854, 0.5134, 0.6484, 0.5635, 0.6111, 0.5854, 0.5858, 0.5258, 0.6086, 0.5124, 0.6463, 0.3002, 0.6772, 0.3305, 0.6261, 0.3704, 0.6073, 0.3519, 0.4442, 0.3018, 0.4816, 0.2798, 0.5069, 0.3395, 0.4841, 0.3529, 0.3935, 0.4974, 0.382, 0.4557, 0.4461, 0.4467, 0.4532, 0.4721, 0.5693, 0.597, 0.526, 0.5974, 0.534, 0.5331, 0.5604, 0.5328, 0.6991, 0.3679, 0.7107, 0.4096, 0.6465, 0.4186, 0.6395, 0.3932, 0.5233, 0.2683, 0.5667, 0.2679, 0.5587, 0.3322, 0.5323, 0.3324, 0.3816, 0.4123, 0.3925, 0.3704, 0.4525, 0.3947, 0.4459, 0.4203, 0.4841, 0.5865, 0.4464, 0.5651, 0.4854, 0.5134, 0.5084, 0.5264, 0.6788, 0.5326, 0.6484, 0.5635, 0.6086, 0.5124, 0.6271, 0.4936, 0.711, 0.453, 0.7002, 0.4949, 0.6401, 0.4706, 0.6468, 0.445, 0.6086, 0.2788, 0.6463, 0.3002, 0.6073, 0.3519, 0.5843, 0.3389, 0.4139, 0.3327, 0.4442, 0.3018, 0.4841, 0.3529, 0.4656, 0.3717, 0.4155, 0.5347, 0.3935, 0.4974, 0.4532, 0.4721, 0.4666, 0.4949, 0.6111, 0.5854, 0.5693, 0.597, 0.5604, 0.5328, 0.5858, 0.5258, 0.6772, 0.3305, 0.6991, 0.3679, 0.6395, 0.3932, 0.6261, 0.3704, 0.4816, 0.2798, 0.5233, 0.2683, 0.5323, 0.3324, 0.5069, 0.3395, 0.382, 0.4557, 0.3816, 0.4123, 0.4459, 0.4203, 0.4461, 0.4467, 0.526, 0.5974, 0.4841, 0.5865, 0.5084, 0.5264, 0.534, 0.5331, 0.2326, 0.3696, 0.2582, 0.3762, 0.252, 0.4259, 0.2138, 0.416, 0.257, 0.07812, 0.2306, 0.07825, 0.2305, 0.06284, 0.2569, 0.0627, 0.1618, 0.09839, 0.1621, 0.1238, 0.1467, 0.1238, 0.1464, 0.09838, 0.2076, 0.1232, 0.1846, 0.1237, 0.1846, 0.1083, 0.2076, 0.1078, 0.2824, 0.07825, 0.257, 0.07812, 0.2569, 0.0627, 0.2823, 0.06284, 0.1618, 0.07198, 0.1618, 0.09839, 0.1464, 0.09838, 0.1464, 0.07197, 0.2332, 0.1229, 0.2076, 0.1232, 0.2076, 0.1078, 0.2332, 0.1075, 0.3051, 0.07866, 0.2824, 0.07825, 0.2823, 0.06284, 0.3051, 0.06325, 0.1621, 0.04638, 0.1618, 0.07198, 0.1464, 0.07197, 0.1467, 0.04637, 0.2596, 0.1229, 0.2332, 0.1229, 0.2332, 0.1075, 0.2596, 0.1075, 0.3236, 0.07931, 0.3051, 0.07866, 0.3051, 0.06325, 0.3235, 0.0639, 0.1626, 0.02335, 0.1621, 0.04638, 0.1467, 0.04637, 0.1472, 0.02334, 0.285, 0.1232, 0.2596, 0.1229, 0.2596, 0.1075, 0.285, 0.1078, 0.2042, 0.06122, 0.1815, 0.06186, 0.1814, 0.04645, 0.2041, 0.0458, 0.1634, 0.004441, 0.1626, 0.02335, 0.1472, 0.02334, 0.148, 0.004434, 0.3077, 0.1237, 0.285, 0.1232, 0.285, 0.1078, 0.3077, 0.1083, 0.2296, 0.06081, 0.2042, 0.06122, 0.2041, 0.0458, 0.2296, 0.0454, 0.2817, 0.06081, 0.2561, 0.06067, 0.256, 0.04526, 0.2816, 0.0454, 0.205, 0.07866, 0.182, 0.07931, 0.1819, 0.0639, 0.2049, 0.06325, 0.1626, 0.1465, 0.1634, 0.165, 0.148, 0.165, 0.1472, 0.1465, 0.2561, 0.06067, 0.2296, 0.06081, 0.2296, 0.0454, 0.256, 0.04526, 0.3047, 0.06122, 0.2817, 0.06081, 0.2816, 0.0454, 0.3046, 0.0458, 0.2306, 0.07825, 0.205, 0.07866, 0.2049, 0.06325, 0.2305, 0.06284, 0.1621, 0.1238, 0.1626, 0.1465, 0.1472, 0.1465, 0.1467, 0.1238, 0.03809, 0.113, 0.03789, 0.07352, 0.05214, 0.07344, 0.05235, 0.1129, 0.3637, 0.2363, 0.3503, 0.2135, 0.3898, 0.1827, 0.4098, 0.2167, 0.2083, 0.196, 0.1898, 0.2148, 0.1498, 0.1847, 0.1775, 0.1565, 0.2096, 0.3565, 0.2326, 0.3696, 0.2138, 0.416, 0.1795, 0.3965, 0.3708, 0.2617, 0.3637, 0.2363, 0.4098, 0.2167, 0.4204, 0.2548, 0.3643, 0.3137, 0.371, 0.2882, 0.4207, 0.2943, 0.4108, 0.3325, 0.2311, 0.1826, 0.2083, 0.196, 0.1775, 0.1565, 0.2115, 0.1365, 0.1908, 0.338, 0.2096, 0.3565, 0.1795, 0.3965, 0.1513, 0.3688, 0.371, 0.2882, 0.3708, 0.2617, 0.4204, 0.2548, 0.4207, 0.2943, 0.3513, 0.3367, 0.3643, 0.3137, 0.4108, 0.3325, 0.3913, 0.3669, 0.2565, 0.1756, 0.2311, 0.1826, 0.2115, 0.1365, 0.2496, 0.126, 0.1774, 0.3152, 0.1908, 0.338, 0.1513, 0.3688, 0.1313, 0.3348, 0.3328, 0.3555, 0.3513, 0.3367, 0.3913, 0.3669, 0.3636, 0.395, 0.2829, 0.1753, 0.2565, 0.1756, 0.2496, 0.126, 0.2891, 0.1256, 0.1703, 0.2898, 0.1774, 0.3152, 0.1313, 0.3348, 0.1208, 0.2967, 0.31, 0.3689, 0.3328, 0.3555, 0.3636, 0.395, 0.3296, 0.415, 0.3085, 0.182, 0.2829, 0.1753, 0.2891, 0.1256, 0.3273, 0.1356, 0.1701, 0.2634, 0.1703, 0.2898, 0.1208, 0.2967, 0.1204, 0.2573, 0.2846, 0.376, 0.31, 0.3689, 0.3296, 0.415, 0.2915, 0.4256, 0.3315, 0.195, 0.3085, 0.182, 0.3273, 0.1356, 0.3616, 0.155, 0.1768, 0.2378, 0.1701, 0.2634, 0.1204, 0.2573, 0.1303, 0.219, 0.2582, 0.3762, 0.2846, 0.376, 0.2915, 0.4256, 0.252, 0.4259, 0.3503, 0.2135, 0.3315, 0.195, 0.3616, 0.155, 0.3898, 0.1827, 0.1898, 0.2148, 0.1768, 0.2378, 0.1303, 0.219, 0.1498, 0.1847, 0.0009588, 0.3226, 0.01731, 0.3231, 0.01713, 0.3389, 0.0007813, 0.3383, 0.01513, 0.1416, 0.01554, 0.1796, 0.001288, 0.1796, 0.0008788, 0.1416, 0.06941, 0.03747, 0.06862, 0.003032, 0.08287, 0.003025, 0.08366, 0.03746, 0.03789, 0.151, 0.03809, 0.113, 0.05235, 0.1129, 0.05214, 0.1509, 0.01513, 0.1021, 0.01513, 0.1416, 0.0008788, 0.1416, 0.0008788, 0.1021, 0.06982, 0.07573, 0.06941, 0.03747, 0.08366, 0.03746, 0.08407, 0.07572, 0.03727, 0.185, 0.03789, 0.151, 0.05214, 0.1509, 0.05153, 0.1849, 0.01554, 0.06382, 0.01513, 0.1021, 0.0008788, 0.1021, 0.001288, 0.06382, 0.06982, 0.1152, 0.06982, 0.07573, 0.08407, 0.07572, 0.08407, 0.1152, 0.0363, 0.2126, 0.03727, 0.185, 0.05153, 0.1849, 0.05056, 0.2125, 0.01633, 0.02939, 0.01554, 0.06382, 0.001288, 0.06382, 0.002078, 0.02938, 0.06941, 0.1532, 0.06982, 0.1152, 0.08407, 0.1152, 0.08366, 0.1532, 0.01983, 0.03727, 0.01886, 0.003321, 0.03311, 0.003253, 0.03408, 0.0372, 0.01745, 0.001127, 0.01633, 0.02939, 0.002078, 0.02938, 0.003196, 0.00112, 0.06862, 0.1872, 0.06941, 0.1532, 0.08366, 0.1532, 0.08287, 0.1872, 0.02044, 0.07528, 0.01983, 0.03727, 0.03408, 0.0372, 0.03469, 0.07521, 0.02044, 0.153, 0.02065, 0.1148, 0.0349, 0.1147, 0.03469, 0.153, 0.03727, 0.03526, 0.0363, 0.0008323, 0.05056, 0.0007501, 0.05153, 0.03518, 0.01633, 0.2135, 0.01745, 0.2411, 0.003196, 0.2411, 0.002078, 0.2135, 0.02065, 0.1148, 0.02044, 0.07528, 0.03469, 0.07521, 0.0349, 0.1147, 0.01983, 0.1875, 0.02044, 0.153, 0.03469, 0.153, 0.03408, 0.1874, 0.03789, 0.07352, 0.03727, 0.03526, 0.05153, 0.03518, 0.05214, 0.07344, 0.01554, 0.1796, 0.01633, 0.2135, 0.002078, 0.2135, 0.001288, 0.1796, 0.01886, 0.2157, 0.01983, 0.1875, 0.03408, 0.1874, 0.03311, 0.2157, 0.273, 0.5717, 0.2727, 0.5395, 0.3006, 0.5357, 0.3009, 0.5751, 0.2727, 0.5395, 0.2642, 0.5086, 0.29, 0.4976, 0.3006, 0.5357, 0.2642, 0.5086, 0.2479, 0.4809, 0.27, 0.4636, 0.29, 0.4976, 0.2479, 0.4809, 0.2249, 0.4583, 0.2419, 0.4359, 0.27, 0.4636, 0.2249, 0.4583, 0.197, 0.4425, 0.2075, 0.4164, 0.2419, 0.4359, 0.197, 0.4425, 0.1658, 0.4344, 0.1693, 0.4065, 0.2075, 0.4164, 0.1658, 0.4344, 0.1337, 0.4347, 0.1298, 0.4068, 0.1693, 0.4065, 0.1337, 0.4347, 0.1027, 0.4432, 0.09174, 0.4174, 0.1298, 0.4068, 0.1027, 0.4432, 0.075, 0.4595, 0.05771, 0.4374, 0.09174, 0.4174, 0.075, 0.4595, 0.05245, 0.4824, 0.03002, 0.4655, 0.05771, 0.4374, 0.05245, 0.4824, 0.0366, 0.5104, 0.01055, 0.4999, 0.03002, 0.4655, 0.0366, 0.5104, 0.02853, 0.5415, 0.0006457, 0.5381, 0.01055, 0.4999, 0.02853, 0.5415, 0.0288, 0.5737, 0.0009688, 0.5776, 0.0006457, 0.5381, 0.0288, 0.5737, 0.03737, 0.6047, 0.0115, 0.6156, 0.0009688, 0.5776, 0.03737, 0.6047, 0.05368, 0.6324, 0.03152, 0.6497, 0.0115, 0.6156, 0.05368, 0.6324, 0.0766, 0.6549, 0.05967, 0.6774, 0.03152, 0.6497, 0.0766, 0.6549, 0.1046, 0.6708, 0.09403, 0.6968, 0.05967, 0.6774, 0.1046, 0.6708, 0.1357, 0.6789, 0.1323, 0.7067, 0.09403, 0.6968, 0.1357, 0.6789, 0.1678, 0.6786, 0.1717, 0.7064, 0.1323, 0.7067, 0.1678, 0.6786, 0.1988, 0.67, 0.2098, 0.6959, 0.1717, 0.7064, 0.1988, 0.67, 0.2265, 0.6537, 0.2438, 0.6759, 0.2098, 0.6959, 0.2265, 0.6537, 0.2491, 0.6308, 0.2715, 0.6477, 0.2438, 0.6759, 0.2491, 0.6308, 0.2649, 0.6028, 0.291, 0.6134, 0.2715, 0.6477, 0.2649, 0.6028, 0.273, 0.5717, 0.3009, 0.5751, 0.291, 0.6134, 0.1321, 0.02228, 0.1329, 0.00324, 0.1459, 0.003246, 0.1452, 0.02229, 0.1174, 0.00202, 0.1166, 0.02448, 0.1036, 0.02455, 0.1043, 0.002096, 0.09898, 0.2523, 0.09884, 0.2781, 0.0858, 0.2782, 0.08594, 0.2524, 0.05484, 0.05139, 0.0542, 0.02374, 0.06723, 0.02375, 0.06788, 0.05139, 0.1316, 0.04549, 0.1321, 0.02228, 0.1452, 0.02229, 0.1447, 0.0455, 0.1166, 0.02448, 0.1161, 0.05213, 0.1031, 0.0522, 0.1036, 0.02455, 0.0542, 0.02374, 0.05329, 0.001289, 0.06632, 0.001295, 0.06723, 0.02375, 0.1313, 0.07128, 0.1316, 0.04549, 0.1447, 0.0455, 0.1444, 0.07128, 0.1161, 0.05213, 0.1159, 0.08308, 0.1029, 0.08315, 0.1031, 0.0522, 0.1808, 0.0007517, 0.1802, 0.0284, 0.1672, 0.0284, 0.1678, 0.0007581, 0.1313, 0.09788, 0.1313, 0.07128, 0.1444, 0.07128, 0.1444, 0.09789, 0.1159, 0.08308, 0.1161, 0.1152, 0.1031, 0.1153, 0.1029, 0.08315, 0.1802, 0.0284, 0.1799, 0.05935, 0.1668, 0.05935, 0.1672, 0.0284, 0.1316, 0.1235, 0.1313, 0.09788, 0.1444, 0.09789, 0.1447, 0.1235, 0.1161, 0.1152, 0.1166, 0.1464, 0.1036, 0.1465, 0.1031, 0.1153, 0.09884, 0.2257, 0.09898, 0.2523, 0.08594, 0.2524, 0.0858, 0.2258, 0.1799, 0.05935, 0.1799, 0.0915, 0.1668, 0.0915, 0.1668, 0.05935, 0.1321, 0.1464, 0.1316, 0.1235, 0.1447, 0.1235, 0.1452, 0.1464, 0.1166, 0.1464, 0.1174, 0.1744, 0.1043, 0.1745, 0.1036, 0.1465, 0.09843, 0.2001, 0.09884, 0.2257, 0.0858, 0.2258, 0.08539, 0.2002, 0.1799, 0.0915, 0.1802, 0.1227, 0.1672, 0.1227, 0.1668, 0.0915, 0.1329, 0.165, 0.1321, 0.1464, 0.1452, 0.1464, 0.1459, 0.165, 0.05329, 0.1967, 0.0542, 0.1737, 0.06723, 0.1737, 0.06632, 0.1967, 0.09778, 0.1772, 0.09843, 0.2001, 0.08539, 0.2002, 0.08474, 0.1773, 0.04968, 0.3727, 0.03093, 0.3727, 0.027, 0.3428, 0.05361, 0.3428, 0.03093, 0.3727, 0.01281, 0.3775, 0.001297, 0.3497, 0.027, 0.3428, 0.2849, 0.09271, 0.2592, 0.09243, 0.262, 0.08022, 0.2773, 0.08038, 0.3238, 0.08683, 0.3287, 0.06872, 0.3585, 0.07265, 0.3516, 0.09835, 0.3287, 0.06872, 0.3287, 0.04996, 0.3585, 0.04604, 0.3585, 0.07265, 0.3287, 0.04996, 0.3238, 0.03185, 0.3516, 0.02033, 0.3585, 0.04604, 0.1042, 0.316, 0.123, 0.316, 0.1204, 0.3285, 0.1068, 0.3285, 0.0678, 0.4124, 0.04968, 0.4076, 0.05361, 0.3777, 0.07931, 0.3846, 0.04968, 0.4076, 0.03093, 0.4076, 0.027, 0.3777, 0.05361, 0.3777, 0.03093, 0.4076, 0.01281, 0.4124, 0.001297, 0.3846, 0.027, 0.3777, 0.07047, 0.2126, 0.07047, 0.1889, 0.08358, 0.1983, 0.08407, 0.2051, 0.3585, 0.2619, 0.3536, 0.28, 0.3238, 0.276, 0.3307, 0.2503, 0.3536, 0.28, 0.3536, 0.2987, 0.3238, 0.3027, 0.3238, 0.276, 0.3536, 0.2987, 0.3585, 0.3168, 0.3307, 0.3284, 0.3238, 0.3027, 0.05076, 0.2512, 0.05076, 0.2792, 0.03744, 0.2653, 0.03793, 0.2573, 0.08261, 0.3492, 0.1007, 0.354, 0.0968, 0.3839, 0.07109, 0.377, 0.1007, 0.354, 0.1195, 0.354, 0.1234, 0.3839, 0.0968, 0.3839, 0.1195, 0.354, 0.1376, 0.3492, 0.1491, 0.377, 0.1234, 0.3839, 0.1041, 0.3014, 0.1041, 0.2734, 0.1169, 0.2795, 0.1174, 0.2875, 0.3628, 0.4537, 0.3447, 0.4488, 0.3487, 0.419, 0.3744, 0.4259, 0.3447, 0.4488, 0.326, 0.4488, 0.322, 0.419, 0.3487, 0.419, 0.326, 0.4488, 0.3079, 0.4537, 0.2963, 0.4259, 0.322, 0.419, 0.1904, 0.2904, 0.1904, 0.3141, 0.1768, 0.3066, 0.1772, 0.2998, 0.0678, 0.3775, 0.04968, 0.3727, 0.05361, 0.3428, 0.07931, 0.3497, 0.1876, 0.283, 0.1827, 0.2649, 0.1827, 0.2462, 0.1876, 0.2281, 0.197, 0.2118, 0.2102, 0.1985, 0.2265, 0.1892, 0.2446, 0.1843, 0.2633, 0.1843, 0.2815, 0.1892, 0.2977, 0.1985, 0.311, 0.2118, 0.3203, 0.2281, 0.3252, 0.2462, 0.3252, 0.2649, 0.3203, 0.283, 0.311, 0.2993, 0.2977, 0.3125, 0.2815, 0.3219, 0.2633, 0.3268, 0.2446, 0.3268, 0.2265, 0.3219, 0.2102, 0.3125, 0.197, 0.2993, 0.03557, 0.2723, 0.03596, 0.2905, 0.0202, 0.2907, 0.01981, 0.2725, 0.3086, 0.33, 0.3248, 0.3298, 0.3246, 0.3456, 0.3085, 0.3458, 0.06983, 0.2878, 0.0705, 0.3012, 0.05474, 0.3014, 0.05407, 0.288, 0.03537, 0.2536, 0.03557, 0.2723, 0.01981, 0.2725, 0.01961, 0.2537, 0.2906, 0.33, 0.3086, 0.33, 0.3085, 0.3458, 0.2904, 0.3458, 0.06927, 0.2714, 0.06983, 0.2878, 0.05407, 0.288, 0.05352, 0.2716, 0.03537, 0.2355, 0.03537, 0.2536, 0.01961, 0.2537, 0.01961, 0.2357, 0.2718, 0.3298, 0.2906, 0.33, 0.2904, 0.3458, 0.2717, 0.3456, 0.06888, 0.2533, 0.06927, 0.2714, 0.05352, 0.2716, 0.05313, 0.2535, 0.03557, 0.2194, 0.03537, 0.2355, 0.01961, 0.2357, 0.01981, 0.2196, 0.2537, 0.3295, 0.2718, 0.3298, 0.2717, 0.3456, 0.2535, 0.3452, 0.06868, 0.2345, 0.06888, 0.2533, 0.05313, 0.2535, 0.05292, 0.2347, 0.08842, 0.3235, 0.1015, 0.3231, 0.1013, 0.3389, 0.08824, 0.3393, 0.2373, 0.3289, 0.2537, 0.3295, 0.2535, 0.3452, 0.2371, 0.3447, 0.06868, 0.2165, 0.06868, 0.2345, 0.05292, 0.2347, 0.05292, 0.2166, 0.07229, 0.3237, 0.08842, 0.3235, 0.08824, 0.3393, 0.07211, 0.3395, 0.03651, 0.3068, 0.03719, 0.3203, 0.02143, 0.3204, 0.02076, 0.307, 0.06888, 0.2003, 0.06868, 0.2165, 0.05292, 0.2166, 0.05313, 0.2005, 0.05423, 0.3237, 0.07229, 0.3237, 0.07211, 0.3395, 0.05406, 0.3395, 0.01731, 0.3231, 0.03548, 0.3235, 0.0353, 0.3393, 0.01713, 0.3389, 0.03596, 0.2905, 0.03651, 0.3068, 0.02076, 0.307, 0.0202, 0.2907, 0.3248, 0.3298, 0.3379, 0.3295, 0.3377, 0.3452, 0.3246, 0.3456, 0.03548, 0.3235, 0.05423, 0.3237, 0.05406, 0.3395, 0.0353, 0.3393, 0.4099, 0.78, 0.4356, 0.7731, 0.4437, 0.7927, 0.4127, 0.8011, 0.4356, 0.7731, 0.4587, 0.7598, 0.4716, 0.7767, 0.4437, 0.7927, 0.4587, 0.7598, 0.4775, 0.741, 0.4943, 0.7539, 0.4716, 0.7767, 0.4775, 0.741, 0.4908, 0.718, 0.5104, 0.7261, 0.4943, 0.7539, 0.4908, 0.718, 0.4977, 0.6923, 0.5187, 0.695, 0.5104, 0.7261, 0.4977, 0.6923, 0.4977, 0.6657, 0.5187, 0.6629, 0.5187, 0.695, 0.4977, 0.6657, 0.4908, 0.64, 0.5104, 0.6318, 0.5187, 0.6629, 0.4908, 0.64, 0.4775, 0.6169, 0.4943, 0.604, 0.5104, 0.6318, 0.4775, 0.6169, 0.4587, 0.5981, 0.4716, 0.5813, 0.4943, 0.604, 0.4587, 0.5981, 0.4356, 0.5848, 0.4437, 0.5652, 0.4716, 0.5813, 0.4356, 0.5848, 0.4099, 0.5779, 0.4127, 0.5569, 0.4437, 0.5652, 0.4099, 0.5779, 0.3833, 0.5779, 0.3805, 0.5569, 0.4127, 0.5569, 0.3833, 0.5779, 0.3576, 0.5848, 0.3495, 0.5652, 0.3805, 0.5569, 0.3576, 0.5848, 0.3346, 0.5981, 0.3216, 0.5813, 0.3495, 0.5652, 0.3346, 0.5981, 0.3157, 0.6169, 0.2989, 0.604, 0.3216, 0.5813, 0.3157, 0.6169, 0.3024, 0.64, 0.2828, 0.6318, 0.2989, 0.604, 0.3024, 0.64, 0.2955, 0.6657, 0.2745, 0.6629, 0.2828, 0.6318, 0.2955, 0.6657, 0.2955, 0.6923, 0.2745, 0.695, 0.2745, 0.6629, 0.2955, 0.6923, 0.3024, 0.718, 0.2828, 0.7261, 0.2745, 0.695, 0.3024, 0.718, 0.3157, 0.741, 0.2989, 0.7539, 0.2828, 0.7261, 0.3157, 0.741, 0.3346, 0.7598, 0.3216, 0.7767, 0.2989, 0.7539, 0.3346, 0.7598, 0.3576, 0.7731, 0.3495, 0.7927, 0.3216, 0.7767, 0.3576, 0.7731, 0.3833, 0.78, 0.3805, 0.8011, 0.3495, 0.7927, 0.3833, 0.78, 0.4099, 0.78, 0.4127, 0.8011, 0.3805, 0.8011, 0.05517, 0.08234, 0.05484, 0.05139, 0.06788, 0.05139, 0.06821, 0.08235, 0.09884, 0.2781, 0.09843, 0.3013, 0.08539, 0.3014, 0.0858, 0.2782, 0.1007, 0.1468, 0.1015, 0.1744, 0.08848, 0.1745, 0.0877, 0.1468, 0.184, 0.01552, 0.2072, 0.01486, 0.2073, 0.0279, 0.1841, 0.02855, 0.05517, 0.1145, 0.05517, 0.08234, 0.06821, 0.08235, 0.06821, 0.1145, 0.09843, 0.3013, 0.09778, 0.3204, 0.08474, 0.3204, 0.08539, 0.3014, 0.1002, 0.1158, 0.1007, 0.1468, 0.0877, 0.1468, 0.0872, 0.1159, 0.2072, 0.01486, 0.233, 0.01445, 0.2331, 0.02749, 0.2073, 0.0279, 0.1836, 0.09324, 0.2068, 0.09271, 0.2068, 0.1057, 0.1836, 0.1063, 0.1001, 0.08369, 0.1002, 0.1158, 0.0872, 0.1159, 0.08703, 0.08375, 0.233, 0.01445, 0.2596, 0.01431, 0.2597, 0.02735, 0.2331, 0.02749, 0.2068, 0.09271, 0.2326, 0.09243, 0.2326, 0.1055, 0.2068, 0.1057, 0.1002, 0.05253, 0.1001, 0.08369, 0.08703, 0.08375, 0.0872, 0.0526, 0.2596, 0.01431, 0.2852, 0.01445, 0.2853, 0.02749, 0.2597, 0.02735, 0.2326, 0.09243, 0.2592, 0.09243, 0.2592, 0.1055, 0.2326, 0.1055, 0.1007, 0.02449, 0.1002, 0.05253, 0.0872, 0.0526, 0.0877, 0.02455, 0.2852, 0.01445, 0.3081, 0.01486, 0.3082, 0.0279, 0.2853, 0.02749, 0.05484, 0.1456, 0.05517, 0.1145, 0.06821, 0.1145, 0.06788, 0.1456, 0.2592, 0.09243, 0.2849, 0.09271, 0.2849, 0.1057, 0.2592, 0.1055, 0.1015, 0.001477, 0.1007, 0.02449, 0.0877, 0.02455, 0.08848, 0.001539, 0.3081, 0.01486, 0.3267, 0.01552, 0.3268, 0.02855, 0.3082, 0.0279, 0.0542, 0.1737, 0.05484, 0.1456, 0.06788, 0.1456, 0.06723, 0.1737, 0.2849, 0.09271, 0.3077, 0.09324, 0.3077, 0.1063, 0.2849, 0.1057, 0.1802, 0.1227, 0.1808, 0.1507, 0.1678, 0.1507, 0.1672, 0.1227, 0.1068, 0.3285, 0.1204, 0.3285, 0.1216, 0.3371, 0.1056, 0.3371, 0.1183, 0.06708, 0.1183, 0.05342, 0.1269, 0.05229, 0.1269, 0.06821, 0.1183, 0.08612, 0.1183, 0.07246, 0.1269, 0.07133, 0.1269, 0.08725, 0.5392, 0.4982, 0.5255, 0.4982, 0.5244, 0.4897, 0.5403, 0.4897, 0.1269, 0.01852, 0.1269, 0.03218, 0.1183, 0.03331, 0.1183, 0.0174, 0.1269, 0.03597, 0.1269, 0.04963, 0.1183, 0.05076, 0.1183, 0.03484, 0.000799, 0.2728, 0.000799, 0.2429, 0.01378, 0.252, 0.01428, 0.2606, 0.3086, 0.33, 0.2906, 0.33, 0.2966, 0.3162, 0.3097, 0.3162, 0.5191, 0.4809, 0.5457, 0.4809, 0.5403, 0.4897, 0.5244, 0.4897, 0.03537, 0.2536, 0.03537, 0.2355, 0.04917, 0.2344, 0.04917, 0.2476, 0.09884, 0.2257, 0.09843, 0.2001, 0.1108, 0.2076, 0.111, 0.2229, 0.05235, 0.2904, 0.05235, 0.3141, 0.03875, 0.3066, 0.03924, 0.2998, 0.01586, 0.267, 0.01586, 0.295, 0.002541, 0.2812, 0.003033, 0.2732, 0.1831, 0.1491, 0.1831, 0.1254, 0.1962, 0.1348, 0.1967, 0.1416, 0.08407, 0.2302, 0.08407, 0.2601, 0.0706, 0.2479, 0.07109, 0.2393, 0.1007, 0.2728, 0.1007, 0.2429, 0.1137, 0.252, 0.1142, 0.2606, 0.1269, 0.3458, 0.1003, 0.3458, 0.1056, 0.3371, 0.1216, 0.3371, 0.1342, 0.1967, 0.1342, 0.1687, 0.147, 0.1749, 0.1475, 0.1829, 0.06868, 0.2345, 0.06868, 0.2165, 0.08249, 0.2154, 0.08249, 0.2285, 0.1313, 0.09788, 0.1316, 0.1235, 0.1193, 0.116, 0.1191, 0.1007, 0.5418, 0.5108, 0.523, 0.5108, 0.5255, 0.4982, 0.5392, 0.4982, 0.2852, 0.01445, 0.2596, 0.01431, 0.2623, 0.002079, 0.2776, 0.002163, 0.07229, 0.3237, 0.05423, 0.3237, 0.06023, 0.3099, 0.07338, 0.3099, 0.1174, 0.2207, 0.1174, 0.2506, 0.1039, 0.2384, 0.1044, 0.2298, 0.1238, 0.4388, 0.1565, 0.4388, 0.1618, 0.4791, 0.1185, 0.4791, 0.1502, 0.5266, 0.1502, 0.4865, 0.1761, 0.4969, 0.1761, 0.5163, 0.3595, 0.03912, 0.3595, 0.006391, 0.3997, 0.001093, 0.3997, 0.04442, 0.2284, 0.4641, 0.2284, 0.5044, 0.2026, 0.4942, 0.2026, 0.4748, 0.04124, 0.4188, 0.04124, 0.4515, 0.001001, 0.4568, 0.001001, 0.4135, 0.8186, 0.9454, 0.8193, 0.974, 0.7933, 0.9717, 0.793, 0.9579, 0.4917, 0.4109, 0.4917, 0.4436, 0.4515, 0.4489, 0.4515, 0.4056, 0.2173, 0.8625, 0.2174, 0.8192, 0.2432, 0.8305, 0.2432, 0.8514, 0.349, 0.461, 0.3818, 0.461, 0.3871, 0.5013, 0.3437, 0.5013, 0.2311, 0.533, 0.2311, 0.4957, 0.257, 0.5008, 0.257, 0.5187, 0.4632, 0.2459, 0.4632, 0.2786, 0.423, 0.2839, 0.423, 0.2406, 0.7394, 0.9759, 0.74, 0.9474, 0.7656, 0.9599, 0.7653, 0.9736, 0.3309, 0.1359, 0.3309, 0.1032, 0.3712, 0.09786, 0.3712, 0.1412, 0.04872, 0.533, 0.04872, 0.4928, 0.07456, 0.5033, 0.07456, 0.5226, 0.4642, 0.4817, 0.4642, 0.449, 0.5044, 0.4437, 0.5044, 0.487, 0.358, 0.5362, 0.358, 0.5042, 0.3839, 0.5083, 0.3839, 0.5237, 0.3024, 0.4896, 0.3024, 0.4569, 0.3426, 0.4516, 0.3426, 0.4949, 0.8169, 0.6023, 0.7797, 0.6032, 0.784, 0.5772, 0.802, 0.5767, 0.1977, 0.4886, 0.165, 0.4886, 0.1597, 0.4483, 0.203, 0.4483, 0.5071, 0.4854, 0.5071, 0.4481, 0.533, 0.4532, 0.533, 0.4711, 0.4674, 0.4055, 0.4674, 0.3728, 0.5076, 0.3675, 0.5076, 0.4108, 0.7131, 0.4645, 0.7509, 0.4636, 0.7462, 0.4897, 0.728, 0.4901, 0.08095, 0.4578, 0.1137, 0.4578, 0.119, 0.4981, 0.07565, 0.4981, 0.8436, 0.6521, 0.8721, 0.6528, 0.8596, 0.6784, 0.8459, 0.6781, 0.3776, 0.1424, 0.3773, 0.1097, 0.3856, 0.07804, 0.4017, 0.04957, 0.4246, 0.02624, 0.4528, 0.009642, 0.4844, 0.0009136, 0.5171, 0.0006459, 0.5488, 0.008857, 0.5773, 0.02499, 0.6006, 0.04794, 0.6172, 0.07615, 0.6259, 0.1077, 0.6262, 0.1404, 0.618, 0.1721, 0.6018, 0.2006, 0.5789, 0.2239, 0.5507, 0.2405, 0.5191, 0.2492, 0.4864, 0.2495, 0.4547, 0.2413, 0.4263, 0.2251, 0.4029, 0.2022, 0.3863, 0.174, 0.7393, 0.8233, 0.74, 0.8514, 0.5799, 0.8514, 0.5792, 0.8233, 0.8436, 0.6521, 0.8201, 0.6512, 0.8201, 0.4912, 0.8436, 0.4921, 0.4142, 0.8527, 0.4148, 0.8245, 0.5749, 0.8245, 0.5742, 0.8527, 0.74, 0.8514, 0.7403, 0.883, 0.5803, 0.883, 0.5799, 0.8514, 0.7403, 0.9157, 0.74, 0.9474, 0.58, 0.9474, 0.5803, 0.9157, 0.8193, 0.974, 0.8186, 0.9454, 0.9787, 0.9454, 0.9793, 0.974, 0.4148, 0.8245, 0.4158, 0.8017, 0.5758, 0.8017, 0.5749, 0.8245, 0.7403, 0.883, 0.7403, 0.9157, 0.5803, 0.9157, 0.5803, 0.883, 0.74, 0.9474, 0.7394, 0.9759, 0.5793, 0.9759, 0.58, 0.9474, 0.8186, 0.9454, 0.8183, 0.9137, 0.9783, 0.9137, 0.9787, 0.9454, 0.9962, 0.652, 0.968, 0.6527, 0.968, 0.4927, 0.9962, 0.492, 0.7394, 0.9759, 0.7384, 0.9994, 0.5784, 0.9994, 0.5793, 0.9759, 0.8183, 0.9137, 0.8183, 0.881, 0.9784, 0.881, 0.9783, 0.9137, 0.968, 0.6527, 0.9365, 0.6531, 0.9365, 0.493, 0.968, 0.4927, 0.4148, 0.9771, 0.4141, 0.9486, 0.5742, 0.9486, 0.5748, 0.9771, 0.8183, 0.881, 0.8187, 0.8495, 0.9787, 0.8495, 0.9784, 0.881, 0.9365, 0.6531, 0.9038, 0.6531, 0.9038, 0.493, 0.9365, 0.493, 0.4141, 0.9486, 0.4138, 0.9169, 0.5738, 0.9169, 0.5742, 0.9486, 0.8187, 0.8495, 0.8193, 0.8213, 0.9794, 0.8213, 0.9787, 0.8495, 0.9038, 0.6531, 0.8721, 0.6528, 0.8721, 0.4927, 0.9038, 0.493, 0.4138, 0.9169, 0.4138, 0.8842, 0.5739, 0.8842, 0.5738, 0.9169, 0.8193, 0.8213, 0.8203, 0.7985, 0.9803, 0.7985, 0.9794, 0.8213, 0.8721, 0.6528, 0.8436, 0.6521, 0.8436, 0.4921, 0.8721, 0.4927, 0.4061, 0.5242, 0.4061, 0.54, 0.3867, 0.5425, 0.3867, 0.5216, 0.02062, 0.4607, 0.02062, 0.4765, 0.001232, 0.4791, 0.001232, 0.4582, 0.2998, 0.3497, 0.2998, 0.3655, 0.2804, 0.368, 0.2804, 0.3471, 0.349, 0.003887, 0.349, 0.01966, 0.3296, 0.02221, 0.3296, 0.001334, 0.06345, 0.4131, 0.06345, 0.4289, 0.04406, 0.4315, 0.04406, 0.4106, 0.2554, 0.3497, 0.2554, 0.3655, 0.236, 0.368, 0.236, 0.3471, 0.125, 0.54, 0.125, 0.5242, 0.1444, 0.5216, 0.1444, 0.5425, 0.3581, 0.4162, 0.3581, 0.4005, 0.3775, 0.3979, 0.3775, 0.4188, 0.5231, 0.4337, 0.5231, 0.4179, 0.5425, 0.4154, 0.5425, 0.4362, 0.2582, 0.3686, 0.2582, 0.3529, 0.2776, 0.3503, 0.2776, 0.3712, 0.1535, 0.5431, 0.1535, 0.5274, 0.1729, 0.5248, 0.1729, 0.5457, 0.1392, 0.3972, 0.1392, 0.3814, 0.1586, 0.3789, 0.1586, 0.3997, 0.5203, 0.4112, 0.5203, 0.4489, 0.4944, 0.4347, 0.4944, 0.4166, 0.7926, 0.2178, 0.8303, 0.2186, 0.8154, 0.2442, 0.7972, 0.2438, 0.4141, 0.9486, 0.4148, 0.9771, 0.3888, 0.9749, 0.3885, 0.9611, 0.295, 0.4292, 0.295, 0.4695, 0.2692, 0.4593, 0.2692, 0.4399, 0.8183, 0.881, 0.8183, 0.9137, 0.7924, 0.9051, 0.7925, 0.8893, 0.1031, 0.5005, 0.1031, 0.533, 0.0772, 0.5205, 0.0772, 0.5048, 0.2332, 0.3272, 0.2332, 0.3648, 0.2073, 0.3507, 0.2073, 0.3325, 0.6283, 0.2187, 0.6656, 0.2178, 0.6612, 0.2439, 0.6433, 0.2443, 0.08195, 0.4188, 0.08195, 0.3863, 0.1079, 0.3906, 0.1079, 0.4063, 0.4138, 0.8842, 0.4138, 0.9169, 0.3879, 0.9083, 0.388, 0.8925, 0.3522, 0.2197, 0.3522, 0.2522, 0.3262, 0.2397, 0.3262, 0.2241, 0.8193, 0.8213, 0.8187, 0.8495, 0.793, 0.8369, 0.7934, 0.8233, 0.7929, 0.4632, 0.8362, 0.4632, 0.8249, 0.4891, 0.804, 0.4891, 0.3009, 0.5298, 0.3009, 0.4921, 0.3268, 0.4975, 0.3268, 0.5156, 0.738, 0.6037, 0.6947, 0.6037, 0.7058, 0.5778, 0.7266, 0.5778, 0.4024, 0.03331, 0.4024, 0.0007948, 0.4283, 0.005173, 0.4283, 0.02084, 0.3612, 0.08249, 0.3612, 0.04218, 0.3871, 0.05287, 0.3871, 0.07229, 0.6527, 0.6032, 0.6149, 0.6024, 0.6298, 0.5768, 0.648, 0.5772, 0.4148, 0.8245, 0.4142, 0.8527, 0.3885, 0.84, 0.3889, 0.8265, 0.1788, 0.5298, 0.1788, 0.4921, 0.2046, 0.4975, 0.2046, 0.5156, 0.2178, 0.7775, 0.2187, 0.7402, 0.2443, 0.7552, 0.2439, 0.7731, 0.74, 0.8514, 0.7393, 0.8233, 0.7653, 0.8253, 0.7656, 0.8388, 0.1217, 0.5235, 0.1217, 0.4832, 0.1475, 0.4939, 0.1475, 0.5133, 0.2186, 0.9422, 0.2178, 0.9045, 0.2438, 0.9092, 0.2442, 0.9274, 0.968, 0.6527, 0.9962, 0.652, 0.9942, 0.678, 0.9807, 0.6783, 0.1317, 0.1724, 0.1317, 0.2126, 0.1058, 0.2022, 0.1058, 0.1828, 0.7403, 0.9157, 0.7403, 0.883, 0.7662, 0.8913, 0.7662, 0.9071, 0.5298, 0.3386, 0.5298, 0.3759, 0.504, 0.3617, 0.504, 0.3437, 0.7073, 0.2174, 0.7506, 0.2173, 0.7395, 0.2432, 0.7186, 0.2432, 0.5362, 0.3767, 0.5362, 0.414, 0.5103, 0.3998, 0.5103, 0.3818, 0.9038, 0.6531, 0.9365, 0.6531, 0.9282, 0.6789, 0.9124, 0.6789, 0.3553, 0.5042, 0.3553, 0.5362, 0.3294, 0.5237, 0.3294, 0.5083, 0.5187, 0.4833, 0.5187, 0.5235, 0.4929, 0.5131, 0.4929, 0.4937, 0.8779, 0.4637, 0.9152, 0.4646, 0.9002, 0.4902, 0.8822, 0.4897, 0.4658, 0.2808, 0.4658, 0.2489, 0.4917, 0.2529, 0.4917, 0.2683, 0.2253, 0.5169, 0.2253, 0.5489, 0.1993, 0.5364, 0.1993, 0.521])
me_cylinder.materials.append(mat_iss_sitdp)
me_cylinder.update()
me_cylinder_001 = bpy.data.meshes.new('Cylinder.001')
me_cylinder_001.from_pydata([(-2.716e-10, 0.1082, 0.09047), (0.02801, 0.1045, 0.09047), (0.05411, 0.09371, 0.09047), (0.07652, 0.07652, 0.09047), (0.09371, 0.05411, 0.09047), (0.1045, 0.02801, 0.09047), (0.1082, 0.0, 0.09047), (0.1045, -0.02801, 0.09047), (0.09371, -0.05411, 0.09047), (0.07652, -0.07652, 0.09047), (0.05411, -0.09371, 0.09047), (0.02801, -0.1045, 0.09047), (-2.716e-10, -0.1082, 0.09047), (-0.02801, -0.1045, 0.09047), (-0.05411, -0.09371, 0.09047), (-0.07652, -0.07652, 0.09047), (-0.09371, -0.05411, 0.09047), (-0.1045, -0.02801, 0.09047), (-0.1082, 0.0, 0.09047), (-0.1045, 0.02801, 0.09047), (-0.09371, 0.05411, 0.09047), (-0.07652, 0.07652, 0.09047), (-0.05411, 0.09371, 0.09047), (-0.02801, 0.1045, 0.09047), (-2.716e-10, 0.1082, -0.09047), (0.02801, 0.1045, -0.09047), (0.05411, 0.09371, -0.09047), (0.07652, 0.07652, -0.09047), (0.09371, 0.05411, -0.09047), (0.1045, 0.02801, -0.09047), (0.1082, 0.0, -0.09047), (0.1045, -0.02801, -0.09047), (0.09371, -0.05411, -0.09047), (0.07652, -0.07652, -0.09047), (0.05411, -0.09371, -0.09047), (0.02801, -0.1045, -0.09047), (-2.716e-10, -0.1082, -0.09047), (-0.02801, -0.1045, -0.09047), (-0.05411, -0.09371, -0.09047), (-0.07652, -0.07652, -0.09047), (-0.09371, -0.05411, -0.09047), (-0.1045, -0.02801, -0.09047), (-0.1082, 0.0, -0.09047), (-0.1045, 0.02801, -0.09047), (-0.09371, 0.05411, -0.09047), (-0.07652, 0.07652, -0.09047), (-0.05411, 0.09371, -0.09047), (-0.02801, 0.1045, -0.09047)], [], [(24, 0, 1, 25), (25, 1, 2, 26), (26, 2, 3, 27), (27, 3, 4, 28), (28, 4, 5, 29), (29, 5, 6, 30), (30, 6, 7, 31), (31, 7, 8, 32), (32, 8, 9, 33), (33, 9, 10, 34), (34, 10, 11, 35), (35, 11, 12, 36), (36, 12, 13, 37), (37, 13, 14, 38), (38, 14, 15, 39), (39, 15, 16, 40), (40, 16, 17, 41), (41, 17, 18, 42), (42, 18, 19, 43), (43, 19, 20, 44), (44, 20, 21, 45), (45, 21, 22, 46), (46, 22, 23, 47), (47, 23, 0, 24), (1, 0, 23, 22, 21, 20, 19, 18, 17, 16, 15, 14, 13, 12, 11, 10, 9, 8, 7, 6, 5, 4, 3, 2), (24, 25, 26, 27, 28, 29, 30, 31, 32, 33, 34, 35, 36, 37, 38, 39, 40, 41, 42, 43, 44, 45, 46, 47)])
me_cylinder_001.polygons.foreach_set('use_smooth', [True] * 26)
_uv = me_cylinder_001.uv_layers.new(name='UVMap')
_uv.uv.foreach_set('vector', [1.0, 0.5, 1.0, 1.0, 0.9583, 1.0, 0.9583, 0.5, 0.9583, 0.5, 0.9583, 1.0, 0.9167, 1.0, 0.9167, 0.5, 0.9167, 0.5, 0.9167, 1.0, 0.875, 1.0, 0.875, 0.5, 0.875, 0.5, 0.875, 1.0, 0.8333, 1.0, 0.8333, 0.5, 0.8333, 0.5, 0.8333, 1.0, 0.7917, 1.0, 0.7917, 0.5, 0.7917, 0.5, 0.7917, 1.0, 0.75, 1.0, 0.75, 0.5, 0.75, 0.5, 0.75, 1.0, 0.7083, 1.0, 0.7083, 0.5, 0.7083, 0.5, 0.7083, 1.0, 0.6667, 1.0, 0.6667, 0.5, 0.6667, 0.5, 0.6667, 1.0, 0.625, 1.0, 0.625, 0.5, 0.625, 0.5, 0.625, 1.0, 0.5833, 1.0, 0.5833, 0.5, 0.5833, 0.5, 0.5833, 1.0, 0.5417, 1.0, 0.5417, 0.5, 0.5417, 0.5, 0.5417, 1.0, 0.5, 1.0, 0.5, 0.5, 0.5, 0.5, 0.5, 1.0, 0.4583, 1.0, 0.4583, 0.5, 0.4583, 0.5, 0.4583, 1.0, 0.4167, 1.0, 0.4167, 0.5, 0.4167, 0.5, 0.4167, 1.0, 0.375, 1.0, 0.375, 0.5, 0.375, 0.5, 0.375, 1.0, 0.3333, 1.0, 0.3333, 0.5, 0.3333, 0.5, 0.3333, 1.0, 0.2917, 1.0, 0.2917, 0.5, 0.2917, 0.5, 0.2917, 1.0, 0.25, 1.0, 0.25, 0.5, 0.25, 0.5, 0.25, 1.0, 0.2083, 1.0, 0.2083, 0.5, 0.2083, 0.5, 0.2083, 1.0, 0.1667, 1.0, 0.1667, 0.5, 0.1667, 0.5, 0.1667, 1.0, 0.125, 1.0, 0.125, 0.5, 0.125, 0.5, 0.125, 1.0, 0.08333, 1.0, 0.08333, 0.5, 0.08333, 0.5, 0.08333, 1.0, 0.04167, 1.0, 0.04167, 0.5, 0.04167, 0.5, 0.04167, 1.0, -1.863e-07, 1.0, -1.863e-07, 0.5, 0.9583, 1.0, -1.863e-07, 1.0, 0.04167, 1.0, 0.08333, 1.0, 0.125, 1.0, 0.1667, 1.0, 0.2083, 1.0, 0.25, 1.0, 0.2917, 1.0, 0.3333, 1.0, 0.375, 1.0, 0.4167, 1.0, 0.4583, 1.0, 0.5, 1.0, 0.5417, 1.0, 0.5833, 1.0, 0.625, 1.0, 0.6667, 1.0, 0.7083, 1.0, 0.75, 1.0, 0.7917, 1.0, 0.8333, 1.0, 0.875, 1.0, 0.9167, 1.0, -1.863e-07, 0.5, 0.9583, 0.5, 0.9167, 0.5, 0.875, 0.5, 0.8333, 0.5, 0.7917, 0.5, 0.75, 0.5, 0.7083, 0.5, 0.6667, 0.5, 0.625, 0.5, 0.5833, 0.5, 0.5417, 0.5, 0.5, 0.5, 0.4583, 0.5, 0.4167, 0.5, 0.375, 0.5, 0.3333, 0.5, 0.2917, 0.5, 0.25, 0.5, 0.2083, 0.5, 0.1667, 0.5, 0.125, 0.5, 0.08333, 0.5, 0.04167, 0.5])
me_cylinder_001.materials.append(mat_col)
me_cylinder_001.update()

# ---- objects
ob_small_docking_port = bpy.data.objects.new('small_docking_port', me_cylinder)
ob_col = bpy.data.objects.new('col', me_cylinder_001)

# ---- transforms, parenting, visibility, modifiers, constraints
ob_small_docking_port.location = (0.0, 0.0, 0.0)
_m = ob_small_docking_port.modifiers.new('Smooth by Angle', 'NODES')
_m.node_group = ng_smooth_by_angle
_m.use_pin_to_last = True
_m.show_group_selector = False
ob_col.location = (2.716e-10, 0.0, -0.03863)
_m = ob_col.modifiers.new('Smooth by Angle', 'NODES')
_m.node_group = ng_smooth_by_angle_001
_m.use_pin_to_last = True
_m.show_group_selector = False

# ---- collection membership
scene.collection.objects.link(ob_small_docking_port)
scene.collection.objects.link(ob_col)

# ---- scene / render settings (as saved in the file)
scene.frame_start = 0; scene.frame_end = 1; scene.frame_set(0)
scene.render.engine = 'BLENDER_EEVEE_NEXT'
scene.render.resolution_percentage = 50
scene.render.dither_intensity = 0.0
scene.cycles.use_denoising = False
scene.cycles.samples = 128
scene.cycles.sampling_pattern = 'TABULATED_SOBOL'
scene.cycles.light_sampling_threshold = 0.0
scene.cycles.use_adaptive_sampling = False
scene.cycles.use_light_tree = False
scene.cycles.blur_glossy = 0.0
scene.cycles.sample_clamp_indirect = 0.0
scene.view_settings.view_transform = 'Standard'
bpy.context.view_layer.update()

# ---- added for rendering (the .blend has no active camera and no usable light): camera, sun
cam_auto = bpy.data.cameras.new('AutoCamera')
cam_auto.lens = 50.0
cam_auto.sensor_width = 36.0
cam_auto.clip_end = 1000.0
ob_auto_camera = bpy.data.objects.new('AutoCamera', cam_auto)
scene.collection.objects.link(ob_auto_camera)
ob_auto_camera.location = (0.341394, -0.409673, 0.233261)
ob_auto_camera.rotation_euler = (1.09748, -7.21219e-08, 0.694738)
scene.camera = ob_auto_camera
light_auto_sun = bpy.data.lights.new('AutoSun', 'SUN')
light_auto_sun.energy = 3.0
light_auto_sun.angle = 0.0523599
ob_auto_sun = bpy.data.objects.new('AutoSun', light_auto_sun)
scene.collection.objects.link(ob_auto_sun)
ob_auto_sun.rotation_euler = (0.872665, 0.174533, 0.523599)
bpy.context.view_layer.update()
